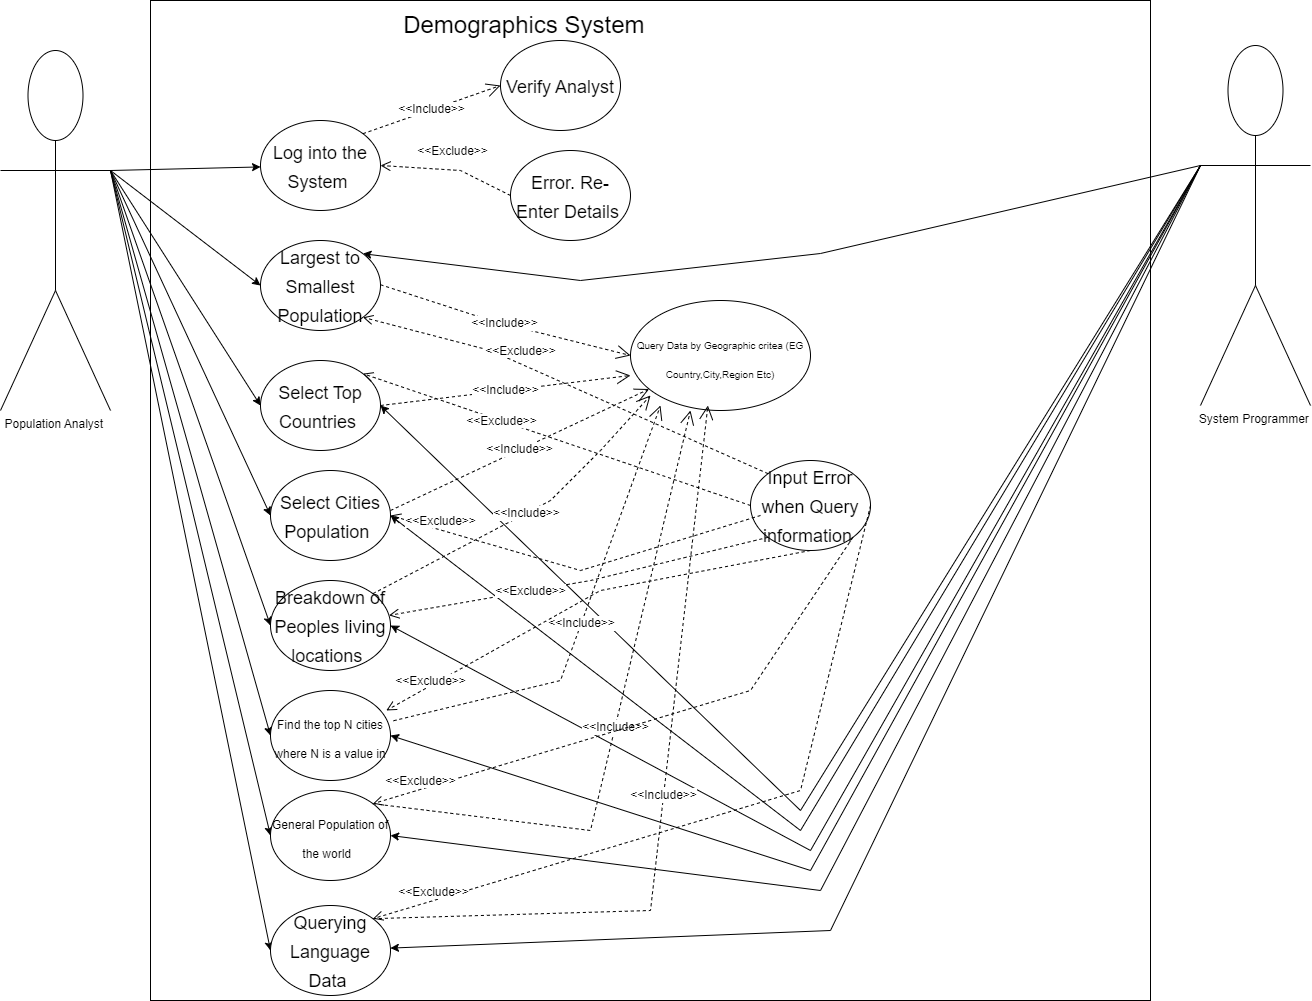

The diagram above was exported from draw.io. Its source (the exported page's mxGraphModel, read from the mxfile embedded in the PNG):
<mxGraphModel dx="780" dy="1673" grid="1" gridSize="10" guides="1" tooltips="1" connect="1" arrows="1" fold="1" page="1" pageScale="1" pageWidth="827" pageHeight="1169" math="0" shadow="0">
  <root>
    <mxCell id="0" />
    <mxCell id="1" parent="0" />
    <mxCell id="IjBfZLg_2S3JSnYKh8w2-1" value="" style="whiteSpace=wrap;html=1;aspect=fixed;fontStyle=1" vertex="1" parent="1">
      <mxGeometry x="160" y="-410" width="1000" height="1000" as="geometry" />
    </mxCell>
    <mxCell id="IjBfZLg_2S3JSnYKh8w2-2" value="&lt;font style=&quot;font-size: 24px;&quot;&gt;Demographics System&lt;/font&gt;&amp;nbsp;" style="text;html=1;align=center;verticalAlign=middle;resizable=0;points=[];autosize=1;strokeColor=none;fillColor=none;" vertex="1" parent="1">
      <mxGeometry x="400" y="-405" width="270" height="40" as="geometry" />
    </mxCell>
    <mxCell id="IjBfZLg_2S3JSnYKh8w2-3" style="edgeStyle=none;rounded=0;orthogonalLoop=1;jettySize=auto;html=1;exitX=1;exitY=0.3333333333333333;exitDx=0;exitDy=0;exitPerimeter=0;fontSize=12;" edge="1" parent="1" source="IjBfZLg_2S3JSnYKh8w2-11" target="IjBfZLg_2S3JSnYKh8w2-20">
      <mxGeometry relative="1" as="geometry" />
    </mxCell>
    <mxCell id="IjBfZLg_2S3JSnYKh8w2-4" style="edgeStyle=none;rounded=0;orthogonalLoop=1;jettySize=auto;html=1;exitX=1;exitY=0.3333333333333333;exitDx=0;exitDy=0;exitPerimeter=0;entryX=0;entryY=0.5;entryDx=0;entryDy=0;fontSize=12;" edge="1" parent="1" source="IjBfZLg_2S3JSnYKh8w2-11" target="IjBfZLg_2S3JSnYKh8w2-26">
      <mxGeometry relative="1" as="geometry" />
    </mxCell>
    <mxCell id="IjBfZLg_2S3JSnYKh8w2-5" style="edgeStyle=none;rounded=0;orthogonalLoop=1;jettySize=auto;html=1;exitX=1;exitY=0.3333333333333333;exitDx=0;exitDy=0;exitPerimeter=0;entryX=0;entryY=0.5;entryDx=0;entryDy=0;fontSize=12;" edge="1" parent="1" source="IjBfZLg_2S3JSnYKh8w2-11" target="IjBfZLg_2S3JSnYKh8w2-21">
      <mxGeometry relative="1" as="geometry" />
    </mxCell>
    <mxCell id="IjBfZLg_2S3JSnYKh8w2-6" style="edgeStyle=none;rounded=0;orthogonalLoop=1;jettySize=auto;html=1;exitX=1;exitY=0.3333333333333333;exitDx=0;exitDy=0;exitPerimeter=0;entryX=0;entryY=0.5;entryDx=0;entryDy=0;fontSize=12;" edge="1" parent="1" source="IjBfZLg_2S3JSnYKh8w2-11" target="IjBfZLg_2S3JSnYKh8w2-22">
      <mxGeometry relative="1" as="geometry" />
    </mxCell>
    <mxCell id="IjBfZLg_2S3JSnYKh8w2-7" style="edgeStyle=none;rounded=0;orthogonalLoop=1;jettySize=auto;html=1;exitX=1;exitY=0.3333333333333333;exitDx=0;exitDy=0;exitPerimeter=0;entryX=0;entryY=0.5;entryDx=0;entryDy=0;fontSize=12;" edge="1" parent="1" source="IjBfZLg_2S3JSnYKh8w2-11" target="IjBfZLg_2S3JSnYKh8w2-25">
      <mxGeometry relative="1" as="geometry" />
    </mxCell>
    <mxCell id="IjBfZLg_2S3JSnYKh8w2-8" style="edgeStyle=none;rounded=0;orthogonalLoop=1;jettySize=auto;html=1;exitX=1;exitY=0.3333333333333333;exitDx=0;exitDy=0;exitPerimeter=0;entryX=0;entryY=0.5;entryDx=0;entryDy=0;fontSize=12;" edge="1" parent="1" source="IjBfZLg_2S3JSnYKh8w2-11" target="IjBfZLg_2S3JSnYKh8w2-27">
      <mxGeometry relative="1" as="geometry" />
    </mxCell>
    <mxCell id="IjBfZLg_2S3JSnYKh8w2-9" style="edgeStyle=none;rounded=0;orthogonalLoop=1;jettySize=auto;html=1;exitX=1;exitY=0.3333333333333333;exitDx=0;exitDy=0;exitPerimeter=0;entryX=0;entryY=0.5;entryDx=0;entryDy=0;fontSize=18;" edge="1" parent="1" source="IjBfZLg_2S3JSnYKh8w2-11" target="IjBfZLg_2S3JSnYKh8w2-24">
      <mxGeometry relative="1" as="geometry" />
    </mxCell>
    <mxCell id="IjBfZLg_2S3JSnYKh8w2-10" style="edgeStyle=none;rounded=0;orthogonalLoop=1;jettySize=auto;html=1;exitX=1;exitY=0.3333333333333333;exitDx=0;exitDy=0;exitPerimeter=0;entryX=0;entryY=0.5;entryDx=0;entryDy=0;fontSize=18;" edge="1" parent="1" source="IjBfZLg_2S3JSnYKh8w2-11" target="IjBfZLg_2S3JSnYKh8w2-23">
      <mxGeometry relative="1" as="geometry" />
    </mxCell>
    <mxCell id="IjBfZLg_2S3JSnYKh8w2-11" value="Population Analyst&amp;nbsp;" style="shape=umlActor;verticalLabelPosition=bottom;verticalAlign=top;html=1;outlineConnect=0;" vertex="1" parent="1">
      <mxGeometry x="10" y="-360" width="110" height="360" as="geometry" />
    </mxCell>
    <mxCell id="IjBfZLg_2S3JSnYKh8w2-12" style="edgeStyle=none;rounded=0;orthogonalLoop=1;jettySize=auto;html=1;exitX=0;exitY=0.3333333333333333;exitDx=0;exitDy=0;exitPerimeter=0;entryX=1;entryY=0;entryDx=0;entryDy=0;fontSize=18;" edge="1" parent="1" source="IjBfZLg_2S3JSnYKh8w2-19" target="IjBfZLg_2S3JSnYKh8w2-26">
      <mxGeometry relative="1" as="geometry">
        <Array as="points">
          <mxPoint x="830" y="-157" />
          <mxPoint x="590" y="-130" />
        </Array>
      </mxGeometry>
    </mxCell>
    <mxCell id="IjBfZLg_2S3JSnYKh8w2-13" style="edgeStyle=none;rounded=0;orthogonalLoop=1;jettySize=auto;html=1;exitX=0;exitY=0.3333333333333333;exitDx=0;exitDy=0;exitPerimeter=0;entryX=1;entryY=0.5;entryDx=0;entryDy=0;fontSize=18;" edge="1" parent="1" source="IjBfZLg_2S3JSnYKh8w2-19" target="IjBfZLg_2S3JSnYKh8w2-21">
      <mxGeometry relative="1" as="geometry">
        <Array as="points">
          <mxPoint x="810" y="400" />
        </Array>
      </mxGeometry>
    </mxCell>
    <mxCell id="IjBfZLg_2S3JSnYKh8w2-14" style="edgeStyle=none;rounded=0;orthogonalLoop=1;jettySize=auto;html=1;exitX=0;exitY=0.3333333333333333;exitDx=0;exitDy=0;exitPerimeter=0;entryX=1;entryY=0.5;entryDx=0;entryDy=0;fontSize=18;" edge="1" parent="1" source="IjBfZLg_2S3JSnYKh8w2-19" target="IjBfZLg_2S3JSnYKh8w2-22">
      <mxGeometry relative="1" as="geometry">
        <Array as="points">
          <mxPoint x="810" y="420" />
        </Array>
      </mxGeometry>
    </mxCell>
    <mxCell id="IjBfZLg_2S3JSnYKh8w2-15" style="edgeStyle=none;rounded=0;orthogonalLoop=1;jettySize=auto;html=1;entryX=1;entryY=0.5;entryDx=0;entryDy=0;fontSize=18;exitX=0;exitY=0.3333333333333333;exitDx=0;exitDy=0;exitPerimeter=0;" edge="1" parent="1" source="IjBfZLg_2S3JSnYKh8w2-19" target="IjBfZLg_2S3JSnYKh8w2-25">
      <mxGeometry relative="1" as="geometry">
        <mxPoint x="1150" y="-220" as="sourcePoint" />
        <Array as="points">
          <mxPoint x="820" y="440" />
        </Array>
      </mxGeometry>
    </mxCell>
    <mxCell id="IjBfZLg_2S3JSnYKh8w2-16" style="edgeStyle=none;rounded=0;orthogonalLoop=1;jettySize=auto;html=1;exitX=0;exitY=0.3333333333333333;exitDx=0;exitDy=0;exitPerimeter=0;entryX=1;entryY=0.5;entryDx=0;entryDy=0;fontSize=18;" edge="1" parent="1" source="IjBfZLg_2S3JSnYKh8w2-19" target="IjBfZLg_2S3JSnYKh8w2-27">
      <mxGeometry relative="1" as="geometry">
        <Array as="points">
          <mxPoint x="820" y="460" />
        </Array>
      </mxGeometry>
    </mxCell>
    <mxCell id="IjBfZLg_2S3JSnYKh8w2-17" style="edgeStyle=none;rounded=0;orthogonalLoop=1;jettySize=auto;html=1;exitX=0;exitY=0.3333333333333333;exitDx=0;exitDy=0;exitPerimeter=0;entryX=1;entryY=0.5;entryDx=0;entryDy=0;fontSize=18;" edge="1" parent="1" source="IjBfZLg_2S3JSnYKh8w2-19" target="IjBfZLg_2S3JSnYKh8w2-24">
      <mxGeometry relative="1" as="geometry">
        <Array as="points">
          <mxPoint x="830" y="480" />
        </Array>
      </mxGeometry>
    </mxCell>
    <mxCell id="IjBfZLg_2S3JSnYKh8w2-18" style="edgeStyle=none;rounded=0;orthogonalLoop=1;jettySize=auto;html=1;exitX=0;exitY=0.3333333333333333;exitDx=0;exitDy=0;exitPerimeter=0;fontSize=18;" edge="1" parent="1" source="IjBfZLg_2S3JSnYKh8w2-19" target="IjBfZLg_2S3JSnYKh8w2-23">
      <mxGeometry relative="1" as="geometry">
        <Array as="points">
          <mxPoint x="840" y="520" />
        </Array>
      </mxGeometry>
    </mxCell>
    <mxCell id="IjBfZLg_2S3JSnYKh8w2-19" value="System Programmer&amp;nbsp;" style="shape=umlActor;verticalLabelPosition=bottom;verticalAlign=top;html=1;outlineConnect=0;" vertex="1" parent="1">
      <mxGeometry x="1210" y="-365" width="110" height="360" as="geometry" />
    </mxCell>
    <mxCell id="IjBfZLg_2S3JSnYKh8w2-20" value="&lt;font style=&quot;font-size: 18px;&quot;&gt;Log into the System&amp;nbsp;&lt;/font&gt;" style="ellipse;whiteSpace=wrap;html=1;fontSize=24;" vertex="1" parent="1">
      <mxGeometry x="270" y="-290" width="120" height="90" as="geometry" />
    </mxCell>
    <mxCell id="IjBfZLg_2S3JSnYKh8w2-21" value="&lt;font style=&quot;font-size: 18px;&quot;&gt;Select Top Countries&amp;nbsp;&lt;/font&gt;" style="ellipse;whiteSpace=wrap;html=1;fontSize=24;" vertex="1" parent="1">
      <mxGeometry x="270" y="-50" width="120" height="90" as="geometry" />
    </mxCell>
    <mxCell id="IjBfZLg_2S3JSnYKh8w2-22" value="&lt;font style=&quot;font-size: 18px;&quot;&gt;Select Cities Population&lt;/font&gt;&amp;nbsp;" style="ellipse;whiteSpace=wrap;html=1;fontSize=24;" vertex="1" parent="1">
      <mxGeometry x="280" y="60" width="120" height="90" as="geometry" />
    </mxCell>
    <mxCell id="IjBfZLg_2S3JSnYKh8w2-23" value="&lt;font style=&quot;font-size: 18px;&quot;&gt;Querying Language Data&amp;nbsp;&lt;/font&gt;" style="ellipse;whiteSpace=wrap;html=1;fontSize=24;" vertex="1" parent="1">
      <mxGeometry x="280" y="495" width="120" height="90" as="geometry" />
    </mxCell>
    <mxCell id="IjBfZLg_2S3JSnYKh8w2-24" value="&lt;font style=&quot;font-size: 12px;&quot;&gt;General Population of the world&lt;/font&gt;&amp;nbsp;" style="ellipse;whiteSpace=wrap;html=1;fontSize=24;" vertex="1" parent="1">
      <mxGeometry x="280" y="380" width="120" height="90" as="geometry" />
    </mxCell>
    <mxCell id="IjBfZLg_2S3JSnYKh8w2-25" value="&lt;font style=&quot;font-size: 18px;&quot;&gt;Breakdown of Peoples living locations&lt;/font&gt;&amp;nbsp;" style="ellipse;whiteSpace=wrap;html=1;fontSize=24;" vertex="1" parent="1">
      <mxGeometry x="280" y="170" width="120" height="90" as="geometry" />
    </mxCell>
    <mxCell id="IjBfZLg_2S3JSnYKh8w2-26" value="&lt;font style=&quot;font-size: 18px;&quot;&gt;Largest to Smallest Population&lt;/font&gt;" style="ellipse;whiteSpace=wrap;html=1;fontSize=24;" vertex="1" parent="1">
      <mxGeometry x="270" y="-170" width="120" height="90" as="geometry" />
    </mxCell>
    <mxCell id="IjBfZLg_2S3JSnYKh8w2-27" value="&lt;font style=&quot;font-size: 12px;&quot;&gt;Find the top N cities where N is a value in&lt;/font&gt;" style="ellipse;whiteSpace=wrap;html=1;fontSize=24;" vertex="1" parent="1">
      <mxGeometry x="280" y="280" width="120" height="90" as="geometry" />
    </mxCell>
    <mxCell id="IjBfZLg_2S3JSnYKh8w2-28" value="&lt;font style=&quot;font-size: 18px;&quot;&gt;Verify Analyst&lt;/font&gt;" style="ellipse;whiteSpace=wrap;html=1;fontSize=24;" vertex="1" parent="1">
      <mxGeometry x="510" y="-370" width="120" height="90" as="geometry" />
    </mxCell>
    <mxCell id="IjBfZLg_2S3JSnYKh8w2-29" value="&lt;font style=&quot;font-size: 18px;&quot;&gt;Error. Re-Enter Details&amp;nbsp;&lt;/font&gt;" style="ellipse;whiteSpace=wrap;html=1;fontSize=24;" vertex="1" parent="1">
      <mxGeometry x="520" y="-260" width="120" height="90" as="geometry" />
    </mxCell>
    <mxCell id="IjBfZLg_2S3JSnYKh8w2-30" value="&lt;font style=&quot;font-size: 10px;&quot;&gt;Query Data by Geographic critea (EG Country,City,Region Etc)&lt;/font&gt;" style="ellipse;whiteSpace=wrap;html=1;fontSize=24;" vertex="1" parent="1">
      <mxGeometry x="640" y="-110" width="180" height="110" as="geometry" />
    </mxCell>
    <mxCell id="IjBfZLg_2S3JSnYKh8w2-31" value="&lt;span style=&quot;font-size: 18px;&quot;&gt;Input Error when Query information&amp;nbsp;&lt;/span&gt;" style="ellipse;whiteSpace=wrap;html=1;fontSize=24;" vertex="1" parent="1">
      <mxGeometry x="760" y="50" width="120" height="90" as="geometry" />
    </mxCell>
    <mxCell id="IjBfZLg_2S3JSnYKh8w2-32" value="&lt;font style=&quot;font-size: 12px;&quot;&gt;&amp;lt;&amp;lt;Include&amp;gt;&amp;gt;&lt;/font&gt;" style="endArrow=open;endSize=12;dashed=1;html=1;rounded=0;fontSize=10;entryX=0;entryY=0.5;entryDx=0;entryDy=0;" edge="1" parent="1" target="IjBfZLg_2S3JSnYKh8w2-30">
      <mxGeometry width="160" relative="1" as="geometry">
        <mxPoint x="390" y="-125.77" as="sourcePoint" />
        <mxPoint x="550" y="-125.77" as="targetPoint" />
        <Array as="points">
          <mxPoint x="500" y="-90" />
        </Array>
      </mxGeometry>
    </mxCell>
    <mxCell id="IjBfZLg_2S3JSnYKh8w2-33" value="&lt;font style=&quot;font-size: 12px;&quot;&gt;&amp;lt;&amp;lt;Include&amp;gt;&amp;gt;&lt;/font&gt;" style="endArrow=open;endSize=12;dashed=1;html=1;rounded=0;fontSize=10;entryX=0;entryY=0.5;entryDx=0;entryDy=0;exitX=1;exitY=0.5;exitDx=0;exitDy=0;" edge="1" parent="1" source="IjBfZLg_2S3JSnYKh8w2-21">
      <mxGeometry width="160" relative="1" as="geometry">
        <mxPoint x="400" y="-115.76999999999998" as="sourcePoint" />
        <mxPoint x="639.9999999999968" y="-35" as="targetPoint" />
        <Array as="points" />
      </mxGeometry>
    </mxCell>
    <mxCell id="IjBfZLg_2S3JSnYKh8w2-34" value="&lt;font style=&quot;font-size: 12px;&quot;&gt;&amp;lt;&amp;lt;Include&amp;gt;&amp;gt;&lt;/font&gt;" style="endArrow=open;endSize=12;dashed=1;html=1;rounded=0;fontSize=10;" edge="1" parent="1" target="IjBfZLg_2S3JSnYKh8w2-30">
      <mxGeometry width="160" relative="1" as="geometry">
        <mxPoint x="400" y="100.00000000000003" as="sourcePoint" />
        <mxPoint x="639.9999999999968" y="180.77" as="targetPoint" />
        <Array as="points" />
      </mxGeometry>
    </mxCell>
    <mxCell id="IjBfZLg_2S3JSnYKh8w2-35" value="&lt;font style=&quot;font-size: 12px;&quot;&gt;&amp;lt;&amp;lt;Include&amp;gt;&amp;gt;&lt;/font&gt;" style="endArrow=open;endSize=12;dashed=1;html=1;rounded=0;fontSize=10;entryX=0;entryY=0.5;entryDx=0;entryDy=0;exitX=1;exitY=0;exitDx=0;exitDy=0;" edge="1" parent="1" source="IjBfZLg_2S3JSnYKh8w2-25">
      <mxGeometry width="160" relative="1" as="geometry">
        <mxPoint x="420" y="-95.76999999999998" as="sourcePoint" />
        <mxPoint x="659.9999999999968" y="-15" as="targetPoint" />
        <Array as="points">
          <mxPoint x="560" y="90" />
          <mxPoint x="610" y="40" />
        </Array>
      </mxGeometry>
    </mxCell>
    <mxCell id="IjBfZLg_2S3JSnYKh8w2-36" value="&lt;font style=&quot;font-size: 12px;&quot;&gt;&amp;lt;&amp;lt;Include&amp;gt;&amp;gt;&lt;/font&gt;" style="endArrow=open;endSize=12;dashed=1;html=1;rounded=0;fontSize=10;entryX=0;entryY=0.5;entryDx=0;entryDy=0;exitX=1.025;exitY=0.336;exitDx=0;exitDy=0;exitPerimeter=0;" edge="1" parent="1" source="IjBfZLg_2S3JSnYKh8w2-27">
      <mxGeometry width="160" relative="1" as="geometry">
        <mxPoint x="430" y="-85.76999999999998" as="sourcePoint" />
        <mxPoint x="669.9999999999968" y="-5" as="targetPoint" />
        <Array as="points">
          <mxPoint x="570" y="270" />
        </Array>
      </mxGeometry>
    </mxCell>
    <mxCell id="IjBfZLg_2S3JSnYKh8w2-37" value="&lt;font style=&quot;font-size: 12px;&quot;&gt;&amp;lt;&amp;lt;Include&amp;gt;&amp;gt;&lt;/font&gt;" style="endArrow=open;endSize=12;dashed=1;html=1;rounded=0;fontSize=10;exitX=1;exitY=0;exitDx=0;exitDy=0;" edge="1" parent="1" source="IjBfZLg_2S3JSnYKh8w2-24">
      <mxGeometry width="160" relative="1" as="geometry">
        <mxPoint x="440" y="-75.76999999999998" as="sourcePoint" />
        <mxPoint x="700" as="targetPoint" />
        <Array as="points">
          <mxPoint x="600" y="420" />
        </Array>
      </mxGeometry>
    </mxCell>
    <mxCell id="IjBfZLg_2S3JSnYKh8w2-38" value="&lt;font style=&quot;font-size: 12px;&quot;&gt;&amp;lt;&amp;lt;Include&amp;gt;&amp;gt;&lt;/font&gt;" style="endArrow=open;endSize=12;dashed=1;html=1;rounded=0;fontSize=10;exitX=1;exitY=0;exitDx=0;exitDy=0;" edge="1" parent="1" source="IjBfZLg_2S3JSnYKh8w2-23">
      <mxGeometry width="160" relative="1" as="geometry">
        <mxPoint x="399.99810203684217" y="388.3170523315787" as="sourcePoint" />
        <mxPoint x="717.39" y="-5" as="targetPoint" />
        <Array as="points">
          <mxPoint x="660" y="500" />
        </Array>
      </mxGeometry>
    </mxCell>
    <mxCell id="IjBfZLg_2S3JSnYKh8w2-39" value="&amp;lt;&amp;lt;&lt;font style=&quot;font-size: 12px;&quot;&gt;Exclude&lt;/font&gt;&amp;gt;&amp;gt;" style="html=1;verticalAlign=bottom;endArrow=open;dashed=1;endSize=8;rounded=0;fontSize=12;exitX=0;exitY=0;exitDx=0;exitDy=0;entryX=1;entryY=1;entryDx=0;entryDy=0;" edge="1" parent="1" source="IjBfZLg_2S3JSnYKh8w2-31" target="IjBfZLg_2S3JSnYKh8w2-26">
      <mxGeometry x="0.2503" y="-3" relative="1" as="geometry">
        <mxPoint x="790" y="190" as="sourcePoint" />
        <mxPoint x="710" y="190" as="targetPoint" />
        <Array as="points">
          <mxPoint x="500" y="-60" />
        </Array>
        <mxPoint as="offset" />
      </mxGeometry>
    </mxCell>
    <mxCell id="IjBfZLg_2S3JSnYKh8w2-40" value="&amp;lt;&amp;lt;&lt;font style=&quot;font-size: 12px;&quot;&gt;Exclude&lt;/font&gt;&amp;gt;&amp;gt;" style="html=1;verticalAlign=bottom;endArrow=open;dashed=1;endSize=8;rounded=0;fontSize=12;exitX=0;exitY=0.5;exitDx=0;exitDy=0;entryX=1;entryY=0;entryDx=0;entryDy=0;" edge="1" parent="1" source="IjBfZLg_2S3JSnYKh8w2-31" target="IjBfZLg_2S3JSnYKh8w2-21">
      <mxGeometry x="0.275" y="9" relative="1" as="geometry">
        <mxPoint x="787.3918979631553" y="73.31705233157709" as="sourcePoint" />
        <mxPoint x="382.6081020368422" y="-83.3170523315789" as="targetPoint" />
        <Array as="points" />
        <mxPoint x="1" y="1" as="offset" />
      </mxGeometry>
    </mxCell>
    <mxCell id="IjBfZLg_2S3JSnYKh8w2-41" value="&amp;lt;&amp;lt;&lt;font style=&quot;font-size: 12px;&quot;&gt;Exclude&lt;/font&gt;&amp;gt;&amp;gt;" style="html=1;verticalAlign=bottom;endArrow=open;dashed=1;endSize=8;rounded=0;fontSize=12;exitX=0;exitY=0.5;exitDx=0;exitDy=0;entryX=1;entryY=0.5;entryDx=0;entryDy=0;" edge="1" parent="1" target="IjBfZLg_2S3JSnYKh8w2-22">
      <mxGeometry x="0.7295" y="1" relative="1" as="geometry">
        <mxPoint x="770.0000000000034" y="105" as="sourcePoint" />
        <mxPoint x="382.6081020368422" y="-26.682947668420866" as="targetPoint" />
        <Array as="points">
          <mxPoint x="590" y="160" />
        </Array>
        <mxPoint as="offset" />
      </mxGeometry>
    </mxCell>
    <mxCell id="IjBfZLg_2S3JSnYKh8w2-42" value="&amp;lt;&amp;lt;&lt;font style=&quot;font-size: 12px;&quot;&gt;Exclude&lt;/font&gt;&amp;gt;&amp;gt;" style="html=1;verticalAlign=bottom;endArrow=open;dashed=1;endSize=8;rounded=0;fontSize=12;exitX=0;exitY=1;exitDx=0;exitDy=0;" edge="1" parent="1" source="IjBfZLg_2S3JSnYKh8w2-31" target="IjBfZLg_2S3JSnYKh8w2-25">
      <mxGeometry x="0.2665" y="9" relative="1" as="geometry">
        <mxPoint x="780.0000000000034" y="115" as="sourcePoint" />
        <mxPoint x="410" y="115" as="targetPoint" />
        <Array as="points">
          <mxPoint x="600" y="170" />
        </Array>
        <mxPoint y="1" as="offset" />
      </mxGeometry>
    </mxCell>
    <mxCell id="IjBfZLg_2S3JSnYKh8w2-43" value="&amp;lt;&amp;lt;&lt;font style=&quot;font-size: 12px;&quot;&gt;Exclude&lt;/font&gt;&amp;gt;&amp;gt;" style="html=1;verticalAlign=bottom;endArrow=open;dashed=1;endSize=8;rounded=0;fontSize=12;exitX=0.5;exitY=1;exitDx=0;exitDy=0;entryX=0.965;entryY=0.222;entryDx=0;entryDy=0;entryPerimeter=0;" edge="1" parent="1" source="IjBfZLg_2S3JSnYKh8w2-31" target="IjBfZLg_2S3JSnYKh8w2-27">
      <mxGeometry x="0.7896" y="4" relative="1" as="geometry">
        <mxPoint x="790.0000000000034" y="125" as="sourcePoint" />
        <mxPoint x="420" y="125" as="targetPoint" />
        <Array as="points">
          <mxPoint x="610" y="180" />
        </Array>
        <mxPoint as="offset" />
      </mxGeometry>
    </mxCell>
    <mxCell id="IjBfZLg_2S3JSnYKh8w2-44" value="&amp;lt;&amp;lt;&lt;font style=&quot;font-size: 12px;&quot;&gt;Exclude&lt;/font&gt;&amp;gt;&amp;gt;" style="html=1;verticalAlign=bottom;endArrow=open;dashed=1;endSize=8;rounded=0;fontSize=12;entryX=1;entryY=0;entryDx=0;entryDy=0;exitX=1;exitY=1;exitDx=0;exitDy=0;" edge="1" parent="1" source="IjBfZLg_2S3JSnYKh8w2-31" target="IjBfZLg_2S3JSnYKh8w2-24">
      <mxGeometry x="0.8298" y="1" relative="1" as="geometry">
        <mxPoint x="820" y="140" as="sourcePoint" />
        <mxPoint x="430" y="135" as="targetPoint" />
        <Array as="points">
          <mxPoint x="760" y="280" />
        </Array>
        <mxPoint as="offset" />
      </mxGeometry>
    </mxCell>
    <mxCell id="IjBfZLg_2S3JSnYKh8w2-45" value="&amp;lt;&amp;lt;&lt;font style=&quot;font-size: 12px;&quot;&gt;Exclude&lt;/font&gt;&amp;gt;&amp;gt;" style="html=1;verticalAlign=bottom;endArrow=open;dashed=1;endSize=8;rounded=0;fontSize=12;entryX=1;entryY=0;entryDx=0;entryDy=0;exitX=1;exitY=0.5;exitDx=0;exitDy=0;" edge="1" parent="1" source="IjBfZLg_2S3JSnYKh8w2-31" target="IjBfZLg_2S3JSnYKh8w2-23">
      <mxGeometry x="0.8298" y="1" relative="1" as="geometry">
        <mxPoint x="872.6081020368445" y="136.68294766842268" as="sourcePoint" />
        <mxPoint x="392.6081020368422" y="403.3170523315787" as="targetPoint" />
        <Array as="points">
          <mxPoint x="810" y="380" />
        </Array>
        <mxPoint as="offset" />
      </mxGeometry>
    </mxCell>
    <mxCell id="IjBfZLg_2S3JSnYKh8w2-46" value="&amp;lt;&amp;lt;&lt;font style=&quot;font-size: 12px;&quot;&gt;Exclude&lt;/font&gt;&amp;gt;&amp;gt;" style="html=1;verticalAlign=bottom;endArrow=open;dashed=1;endSize=8;rounded=0;fontSize=12;entryX=1;entryY=0.5;entryDx=0;entryDy=0;exitX=0;exitY=0.5;exitDx=0;exitDy=0;" edge="1" parent="1" source="IjBfZLg_2S3JSnYKh8w2-29" target="IjBfZLg_2S3JSnYKh8w2-20">
      <mxGeometry x="-0.055" y="-9" relative="1" as="geometry">
        <mxPoint x="882.6081020368445" y="146.68294766842268" as="sourcePoint" />
        <mxPoint x="402.6081020368422" y="413.3170523315787" as="targetPoint" />
        <Array as="points">
          <mxPoint x="470" y="-240" />
        </Array>
        <mxPoint y="-1" as="offset" />
      </mxGeometry>
    </mxCell>
    <mxCell id="IjBfZLg_2S3JSnYKh8w2-47" value="&lt;font style=&quot;font-size: 12px;&quot;&gt;&amp;lt;&amp;lt;Include&amp;gt;&amp;gt;&lt;/font&gt;" style="endArrow=open;endSize=12;dashed=1;html=1;rounded=0;fontSize=10;entryX=0;entryY=0.5;entryDx=0;entryDy=0;exitX=1;exitY=0;exitDx=0;exitDy=0;" edge="1" parent="1" source="IjBfZLg_2S3JSnYKh8w2-20" target="IjBfZLg_2S3JSnYKh8w2-28">
      <mxGeometry width="160" relative="1" as="geometry">
        <mxPoint x="400" y="-115.76999999999998" as="sourcePoint" />
        <mxPoint x="649.9999999999982" y="-45" as="targetPoint" />
        <Array as="points" />
      </mxGeometry>
    </mxCell>
  </root>
</mxGraphModel>